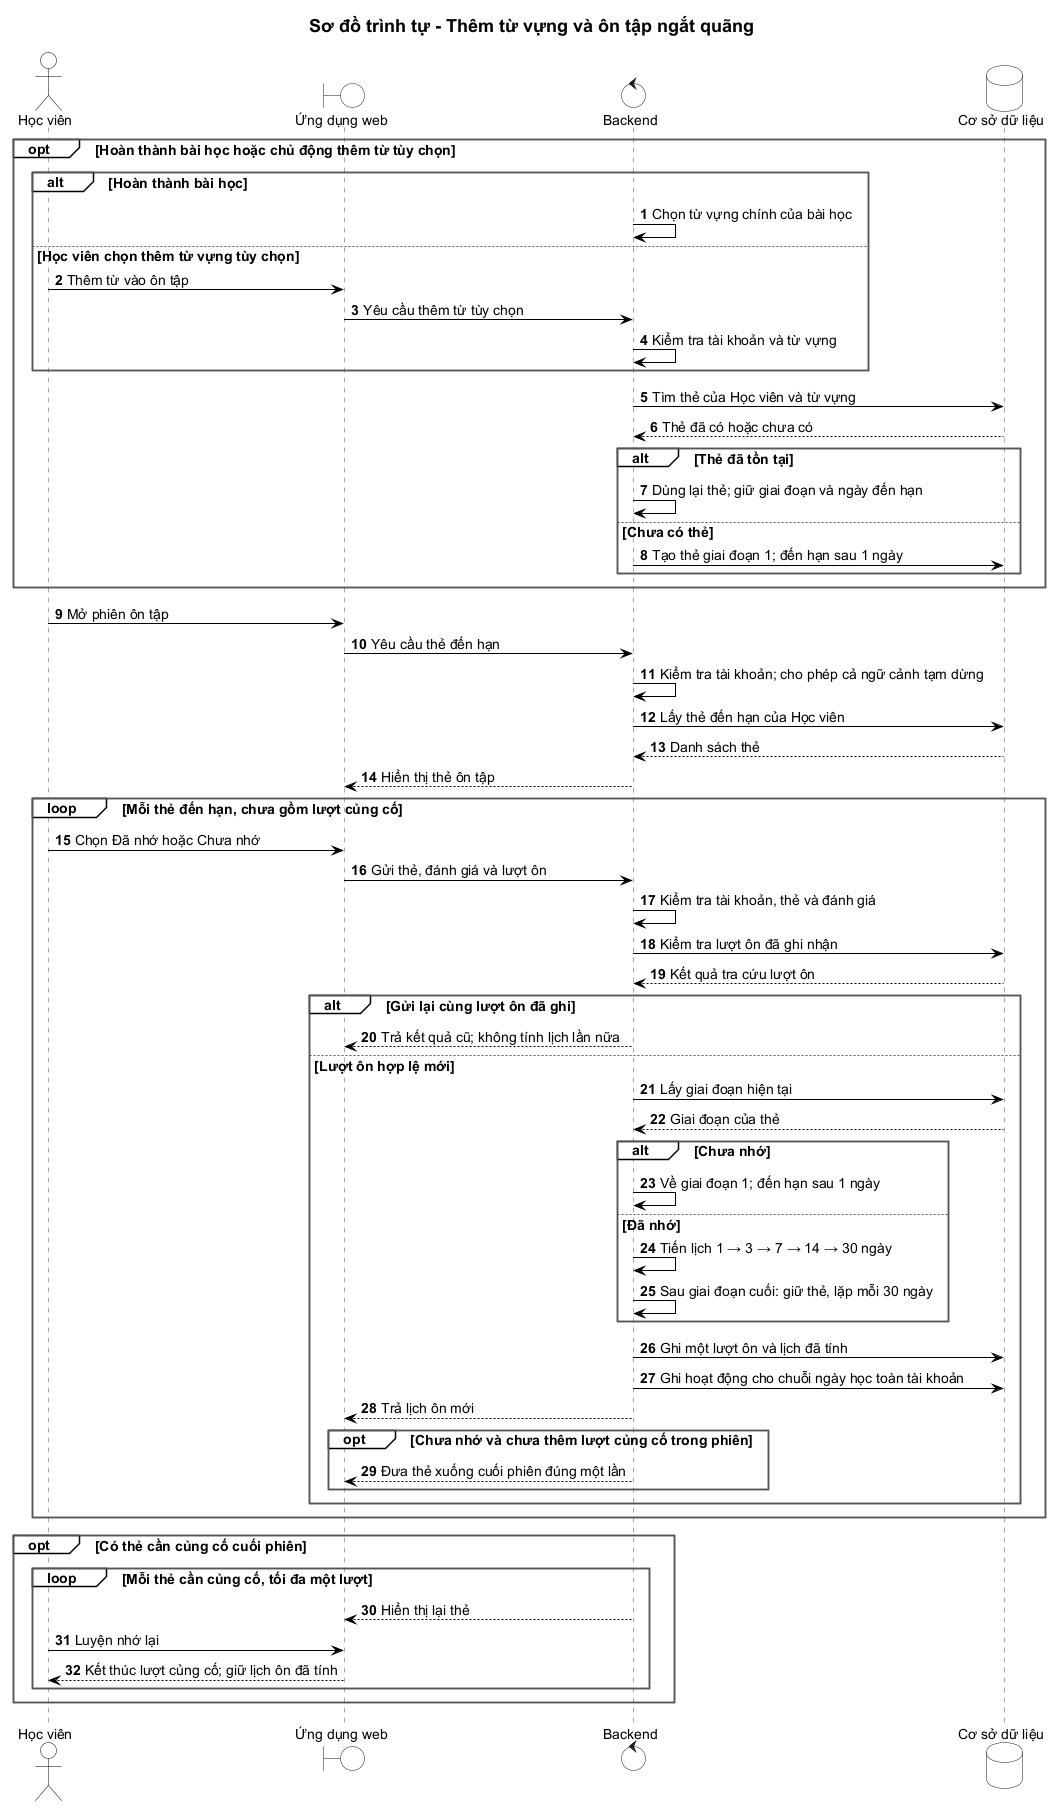

The diagram above was rendered by PlantUML. Its source (embedded in the PNG):
@startuml
!include ../style.puml
' diagram-id: SEQ-08
' classification: TARGET
' authority: ADR-030, ADR-031, ADR-033, ADR-035, ADR-036; UC-07, UC-08
' One global User+Vocabulary card; PAUSED context does not disable SRS.
' Policy B, two ratings only. Client schedule is never authoritative.
' Same operation retry is idempotent; a deliberate new review is another operation.
' Reinforcement has no second scheduling operation; no extra activity policy introduced.
title Sơ đồ trình tự - Thêm từ vựng và ôn tập ngắt quãng
autonumber
actor "Học viên" as Learner
boundary "Ứng dụng web" as Web
control "Backend" as Server
database "Cơ sở dữ liệu" as DB

opt Hoàn thành bài học hoặc chủ động thêm từ tùy chọn
  alt Hoàn thành bài học
    Server -> Server : Chọn từ vựng chính của bài học
  else Học viên chọn thêm từ vựng tùy chọn
    Learner -> Web : Thêm từ vào ôn tập
    Web -> Server : Yêu cầu thêm từ tùy chọn
    Server -> Server : Kiểm tra tài khoản và từ vựng
  end
  Server -> DB : Tìm thẻ của Học viên và từ vựng
  DB --> Server : Thẻ đã có hoặc chưa có
  alt Thẻ đã tồn tại
    Server -> Server : Dùng lại thẻ; giữ giai đoạn và ngày đến hạn
  else Chưa có thẻ
    Server -> DB : Tạo thẻ giai đoạn 1; đến hạn sau 1 ngày
  end
end

Learner -> Web : Mở phiên ôn tập
Web -> Server : Yêu cầu thẻ đến hạn
Server -> Server : Kiểm tra tài khoản; cho phép cả ngữ cảnh tạm dừng
Server -> DB : Lấy thẻ đến hạn của Học viên
DB --> Server : Danh sách thẻ
Server --> Web : Hiển thị thẻ ôn tập
loop Mỗi thẻ đến hạn, chưa gồm lượt củng cố
  Learner -> Web : Chọn Đã nhớ hoặc Chưa nhớ
  Web -> Server : Gửi thẻ, đánh giá và lượt ôn
  Server -> Server : Kiểm tra tài khoản, thẻ và đánh giá
  Server -> DB : Kiểm tra lượt ôn đã ghi nhận
  DB --> Server : Kết quả tra cứu lượt ôn
  alt Gửi lại cùng lượt ôn đã ghi
    Server --> Web : Trả kết quả cũ; không tính lịch lần nữa
  else Lượt ôn hợp lệ mới
    Server -> DB : Lấy giai đoạn hiện tại
    DB --> Server : Giai đoạn của thẻ
    alt Chưa nhớ
      Server -> Server : Về giai đoạn 1; đến hạn sau 1 ngày
    else Đã nhớ
      Server -> Server : Tiến lịch 1 → 3 → 7 → 14 → 30 ngày
      Server -> Server : Sau giai đoạn cuối: giữ thẻ, lặp mỗi 30 ngày
    end
    Server -> DB : Ghi một lượt ôn và lịch đã tính
    Server -> DB : Ghi hoạt động cho chuỗi ngày học toàn tài khoản
    Server --> Web : Trả lịch ôn mới
    opt Chưa nhớ và chưa thêm lượt củng cố trong phiên
      Server --> Web : Đưa thẻ xuống cuối phiên đúng một lần
    end
  end
end
opt Có thẻ cần củng cố cuối phiên
  loop Mỗi thẻ cần củng cố, tối đa một lượt
    Server --> Web : Hiển thị lại thẻ
    Learner -> Web : Luyện nhớ lại
    Web --> Learner : Kết thúc lượt củng cố; giữ lịch ôn đã tính
  end
end
@enduml